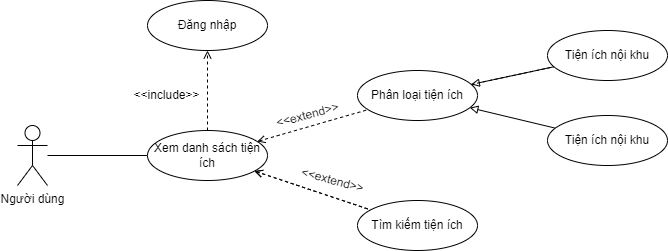

The diagram above was exported from draw.io. Its source (the exported page's mxGraphModel, read from the mxfile embedded in the PNG):
<mxGraphModel dx="1050" dy="523" grid="1" gridSize="10" guides="1" tooltips="1" connect="1" arrows="1" fold="1" page="1" pageScale="1" pageWidth="827" pageHeight="1169" math="0" shadow="0">
  <root>
    <mxCell id="0" />
    <mxCell id="1" parent="0" />
    <mxCell id="1RkoRwZY0BYcop5jfcVH-10" style="edgeStyle=none;rounded=0;orthogonalLoop=1;jettySize=auto;html=1;entryX=0;entryY=0.5;entryDx=0;entryDy=0;startArrow=none;startFill=0;endArrow=none;endFill=0;" edge="1" parent="1" source="1RkoRwZY0BYcop5jfcVH-1" target="1RkoRwZY0BYcop5jfcVH-2">
      <mxGeometry relative="1" as="geometry" />
    </mxCell>
    <mxCell id="1RkoRwZY0BYcop5jfcVH-1" value="Người dùng" style="shape=umlActor;verticalLabelPosition=bottom;verticalAlign=top;html=1;outlineConnect=0;" vertex="1" parent="1">
      <mxGeometry x="220" y="225" width="30" height="60" as="geometry" />
    </mxCell>
    <mxCell id="1RkoRwZY0BYcop5jfcVH-4" style="rounded=0;orthogonalLoop=1;jettySize=auto;html=1;endArrow=none;endFill=0;startArrow=open;startFill=0;dashed=1;" edge="1" parent="1" source="1RkoRwZY0BYcop5jfcVH-2" target="1RkoRwZY0BYcop5jfcVH-3">
      <mxGeometry relative="1" as="geometry" />
    </mxCell>
    <mxCell id="1RkoRwZY0BYcop5jfcVH-6" value="" style="edgeStyle=none;rounded=0;orthogonalLoop=1;jettySize=auto;html=1;dashed=1;startArrow=open;startFill=0;endArrow=none;endFill=0;" edge="1" parent="1" source="1RkoRwZY0BYcop5jfcVH-2" target="1RkoRwZY0BYcop5jfcVH-5">
      <mxGeometry relative="1" as="geometry" />
    </mxCell>
    <mxCell id="1RkoRwZY0BYcop5jfcVH-7" value="" style="edgeStyle=none;rounded=0;orthogonalLoop=1;jettySize=auto;html=1;dashed=1;startArrow=open;startFill=0;endArrow=none;endFill=0;" edge="1" parent="1" source="1RkoRwZY0BYcop5jfcVH-2" target="1RkoRwZY0BYcop5jfcVH-5">
      <mxGeometry relative="1" as="geometry" />
    </mxCell>
    <mxCell id="1RkoRwZY0BYcop5jfcVH-18" value="" style="edgeStyle=none;rounded=0;orthogonalLoop=1;jettySize=auto;html=1;dashed=1;startArrow=none;startFill=0;endArrow=open;endFill=0;" edge="1" parent="1" source="1RkoRwZY0BYcop5jfcVH-2" target="1RkoRwZY0BYcop5jfcVH-17">
      <mxGeometry relative="1" as="geometry" />
    </mxCell>
    <mxCell id="1RkoRwZY0BYcop5jfcVH-2" value="Xem danh sách tiện ích" style="ellipse;whiteSpace=wrap;html=1;" vertex="1" parent="1">
      <mxGeometry x="350" y="230" width="120" height="50" as="geometry" />
    </mxCell>
    <mxCell id="1RkoRwZY0BYcop5jfcVH-12" style="edgeStyle=none;rounded=0;orthogonalLoop=1;jettySize=auto;html=1;startArrow=none;startFill=0;endArrow=none;endFill=0;dashed=1;" edge="1" parent="1" source="1RkoRwZY0BYcop5jfcVH-3" target="1RkoRwZY0BYcop5jfcVH-11">
      <mxGeometry relative="1" as="geometry" />
    </mxCell>
    <mxCell id="1RkoRwZY0BYcop5jfcVH-13" value="" style="edgeStyle=none;rounded=0;orthogonalLoop=1;jettySize=auto;html=1;startArrow=block;startFill=0;endArrow=none;endFill=0;" edge="1" parent="1" source="1RkoRwZY0BYcop5jfcVH-3" target="1RkoRwZY0BYcop5jfcVH-11">
      <mxGeometry relative="1" as="geometry" />
    </mxCell>
    <mxCell id="1RkoRwZY0BYcop5jfcVH-16" style="edgeStyle=none;rounded=0;orthogonalLoop=1;jettySize=auto;html=1;startArrow=block;startFill=0;endArrow=none;endFill=0;" edge="1" parent="1" source="1RkoRwZY0BYcop5jfcVH-3" target="1RkoRwZY0BYcop5jfcVH-15">
      <mxGeometry relative="1" as="geometry" />
    </mxCell>
    <mxCell id="1RkoRwZY0BYcop5jfcVH-3" value="Phân loại tiện ích" style="ellipse;whiteSpace=wrap;html=1;" vertex="1" parent="1">
      <mxGeometry x="560" y="170" width="120" height="50" as="geometry" />
    </mxCell>
    <mxCell id="1RkoRwZY0BYcop5jfcVH-5" value="Tìm kiếm tiện ích" style="ellipse;whiteSpace=wrap;html=1;" vertex="1" parent="1">
      <mxGeometry x="560" y="300" width="120" height="50" as="geometry" />
    </mxCell>
    <mxCell id="1RkoRwZY0BYcop5jfcVH-11" value="Tiện ích nội khu" style="ellipse;whiteSpace=wrap;html=1;" vertex="1" parent="1">
      <mxGeometry x="750" y="130" width="120" height="50" as="geometry" />
    </mxCell>
    <mxCell id="1RkoRwZY0BYcop5jfcVH-15" value="Tiện ích nội khu" style="ellipse;whiteSpace=wrap;html=1;" vertex="1" parent="1">
      <mxGeometry x="750" y="215" width="120" height="50" as="geometry" />
    </mxCell>
    <mxCell id="1RkoRwZY0BYcop5jfcVH-17" value="Đăng nhập" style="ellipse;whiteSpace=wrap;html=1;" vertex="1" parent="1">
      <mxGeometry x="350" y="100" width="120" height="50" as="geometry" />
    </mxCell>
    <mxCell id="1RkoRwZY0BYcop5jfcVH-19" value="&amp;lt;&amp;lt;include&amp;gt;&amp;gt;" style="text;html=1;align=center;verticalAlign=middle;resizable=0;points=[];autosize=1;strokeColor=none;fillColor=none;" vertex="1" parent="1">
      <mxGeometry x="324" y="180" width="90" height="30" as="geometry" />
    </mxCell>
    <mxCell id="1RkoRwZY0BYcop5jfcVH-20" value="&amp;lt;&amp;lt;extend&amp;gt;&amp;gt;" style="text;html=1;align=center;verticalAlign=middle;resizable=0;points=[];autosize=1;strokeColor=none;fillColor=none;rotation=-15;" vertex="1" parent="1">
      <mxGeometry x="465" y="200" width="90" height="30" as="geometry" />
    </mxCell>
    <mxCell id="1RkoRwZY0BYcop5jfcVH-21" value="&amp;lt;&amp;lt;extend&amp;gt;&amp;gt;" style="text;html=1;align=center;verticalAlign=middle;resizable=0;points=[];autosize=1;strokeColor=none;fillColor=none;rotation=15;" vertex="1" parent="1">
      <mxGeometry x="490" y="265" width="90" height="30" as="geometry" />
    </mxCell>
  </root>
</mxGraphModel>